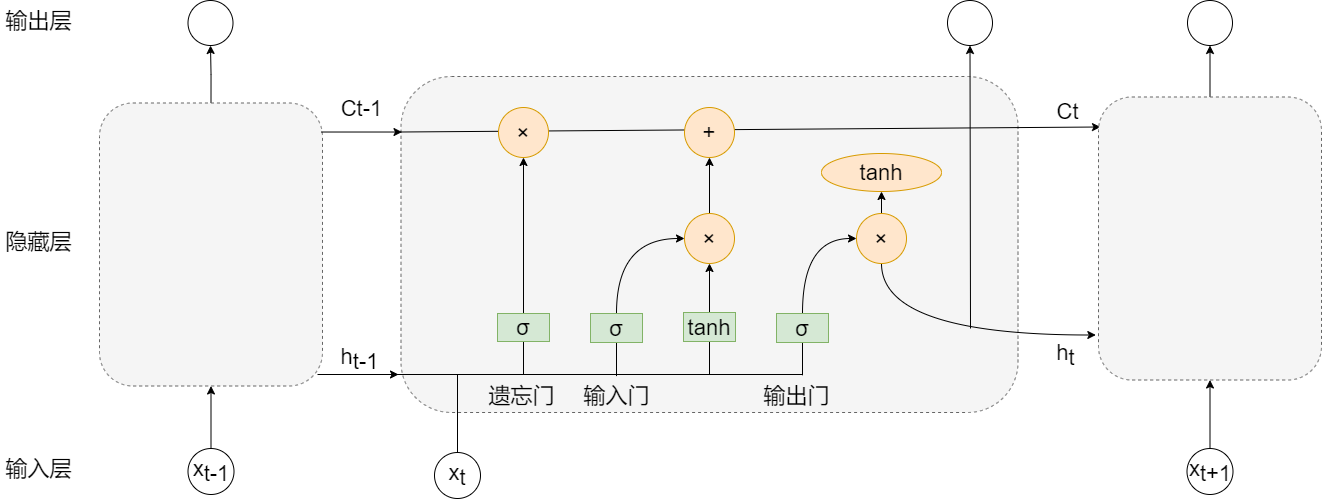

The diagram above was exported from draw.io. Its source (the exported page's mxGraphModel, read from the mxfile embedded in the PNG):
<mxGraphModel dx="1384" dy="729" grid="0" gridSize="10" guides="1" tooltips="1" connect="1" arrows="1" fold="1" page="1" pageScale="1" pageWidth="3300" pageHeight="2339" math="0" shadow="0">
  <root>
    <mxCell id="0" />
    <mxCell id="1" parent="0" />
    <mxCell id="REVCWvflaiPYcav5toiO-68" value="" style="rounded=1;whiteSpace=wrap;html=1;dashed=1;fontSize=22;strokeColor=#666666;strokeWidth=1;fillColor=#f5f5f5;fontColor=#333333;verticalAlign=middle;" vertex="1" parent="1">
      <mxGeometry x="1422.5" y="745" width="617" height="336" as="geometry" />
    </mxCell>
    <mxCell id="REVCWvflaiPYcav5toiO-69" style="edgeStyle=orthogonalEdgeStyle;curved=1;rounded=0;orthogonalLoop=1;jettySize=auto;html=1;exitX=0.5;exitY=0;exitDx=0;exitDy=0;fontSize=22;endArrow=none;endFill=0;" edge="1" parent="1" source="REVCWvflaiPYcav5toiO-70">
      <mxGeometry relative="1" as="geometry">
        <mxPoint x="1479" y="1043" as="targetPoint" />
      </mxGeometry>
    </mxCell>
    <mxCell id="REVCWvflaiPYcav5toiO-70" value="x&lt;sub style=&quot;font-size: 22px;&quot;&gt;t&lt;/sub&gt;" style="ellipse;whiteSpace=wrap;html=1;aspect=fixed;fontSize=22;strokeColor=#000000;strokeWidth=1;" vertex="1" parent="1">
      <mxGeometry x="1456" y="1121" width="46" height="46" as="geometry" />
    </mxCell>
    <mxCell id="REVCWvflaiPYcav5toiO-71" style="edgeStyle=orthogonalEdgeStyle;rounded=0;orthogonalLoop=1;jettySize=auto;html=1;exitX=0.5;exitY=0;exitDx=0;exitDy=0;entryX=0.5;entryY=1;entryDx=0;entryDy=0;fontSize=22;" edge="1" parent="1" source="REVCWvflaiPYcav5toiO-73" target="REVCWvflaiPYcav5toiO-90">
      <mxGeometry relative="1" as="geometry" />
    </mxCell>
    <mxCell id="REVCWvflaiPYcav5toiO-72" style="edgeStyle=orthogonalEdgeStyle;curved=1;rounded=0;orthogonalLoop=1;jettySize=auto;html=1;exitX=0.5;exitY=1;exitDx=0;exitDy=0;fontSize=22;endArrow=none;endFill=0;" edge="1" parent="1" source="REVCWvflaiPYcav5toiO-73">
      <mxGeometry relative="1" as="geometry">
        <mxPoint x="1545" y="1043" as="targetPoint" />
      </mxGeometry>
    </mxCell>
    <mxCell id="REVCWvflaiPYcav5toiO-73" value="&lt;p class=&quot;MsoNormal&quot; style=&quot;font-size: 22px;&quot;&gt;&lt;span style=&quot;font-size: 22px;&quot;&gt;σ&lt;/span&gt;&lt;/p&gt;" style="rounded=0;whiteSpace=wrap;html=1;fontSize=22;strokeColor=#82b366;strokeWidth=1;fillColor=#d5e8d4;" vertex="1" parent="1">
      <mxGeometry x="1519" y="982" width="52" height="28" as="geometry" />
    </mxCell>
    <mxCell id="REVCWvflaiPYcav5toiO-74" style="edgeStyle=orthogonalEdgeStyle;rounded=0;orthogonalLoop=1;jettySize=auto;html=1;exitX=0.5;exitY=0;exitDx=0;exitDy=0;entryX=0;entryY=0.5;entryDx=0;entryDy=0;fontSize=22;curved=1;" edge="1" parent="1" source="REVCWvflaiPYcav5toiO-76" target="REVCWvflaiPYcav5toiO-84">
      <mxGeometry relative="1" as="geometry" />
    </mxCell>
    <mxCell id="REVCWvflaiPYcav5toiO-75" style="edgeStyle=orthogonalEdgeStyle;curved=1;rounded=0;orthogonalLoop=1;jettySize=auto;html=1;exitX=0.5;exitY=1;exitDx=0;exitDy=0;fontSize=22;endArrow=none;endFill=0;" edge="1" parent="1" source="REVCWvflaiPYcav5toiO-76">
      <mxGeometry relative="1" as="geometry">
        <mxPoint x="1638" y="1044.6000061035156" as="targetPoint" />
      </mxGeometry>
    </mxCell>
    <mxCell id="REVCWvflaiPYcav5toiO-76" value="&lt;p class=&quot;MsoNormal&quot; style=&quot;font-size: 22px;&quot;&gt;&lt;span style=&quot;font-size: 22px;&quot;&gt;σ&lt;/span&gt;&lt;/p&gt;" style="rounded=0;whiteSpace=wrap;html=1;fontSize=22;strokeColor=#82b366;strokeWidth=1;fillColor=#d5e8d4;" vertex="1" parent="1">
      <mxGeometry x="1612" y="982" width="52" height="29" as="geometry" />
    </mxCell>
    <mxCell id="REVCWvflaiPYcav5toiO-77" style="edgeStyle=orthogonalEdgeStyle;rounded=0;orthogonalLoop=1;jettySize=auto;html=1;exitX=0.5;exitY=0;exitDx=0;exitDy=0;entryX=0.5;entryY=1;entryDx=0;entryDy=0;fontSize=22;" edge="1" parent="1" source="REVCWvflaiPYcav5toiO-79" target="REVCWvflaiPYcav5toiO-84">
      <mxGeometry relative="1" as="geometry" />
    </mxCell>
    <mxCell id="REVCWvflaiPYcav5toiO-78" style="edgeStyle=orthogonalEdgeStyle;curved=1;rounded=0;orthogonalLoop=1;jettySize=auto;html=1;exitX=0.5;exitY=1;exitDx=0;exitDy=0;fontSize=22;endArrow=none;endFill=0;" edge="1" parent="1" source="REVCWvflaiPYcav5toiO-79">
      <mxGeometry relative="1" as="geometry">
        <mxPoint x="1731" y="1043" as="targetPoint" />
      </mxGeometry>
    </mxCell>
    <mxCell id="REVCWvflaiPYcav5toiO-79" value="&lt;p class=&quot;MsoNormal&quot; style=&quot;font-size: 22px;&quot;&gt;&lt;span style=&quot;font-size: 22px;&quot;&gt;tanh&lt;/span&gt;&lt;/p&gt;" style="rounded=0;whiteSpace=wrap;html=1;fontSize=22;strokeColor=#82b366;strokeWidth=1;fillColor=#d5e8d4;" vertex="1" parent="1">
      <mxGeometry x="1705" y="981" width="52" height="29" as="geometry" />
    </mxCell>
    <mxCell id="REVCWvflaiPYcav5toiO-80" style="edgeStyle=orthogonalEdgeStyle;rounded=0;orthogonalLoop=1;jettySize=auto;html=1;exitX=0.5;exitY=0;exitDx=0;exitDy=0;entryX=0;entryY=0.5;entryDx=0;entryDy=0;fontSize=22;curved=1;" edge="1" parent="1" source="REVCWvflaiPYcav5toiO-82" target="REVCWvflaiPYcav5toiO-87">
      <mxGeometry relative="1" as="geometry" />
    </mxCell>
    <mxCell id="REVCWvflaiPYcav5toiO-81" style="edgeStyle=orthogonalEdgeStyle;curved=1;rounded=0;orthogonalLoop=1;jettySize=auto;html=1;exitX=0.5;exitY=1;exitDx=0;exitDy=0;fontSize=22;endArrow=none;endFill=0;" edge="1" parent="1" source="REVCWvflaiPYcav5toiO-82">
      <mxGeometry relative="1" as="geometry">
        <mxPoint x="1824" y="1043.7999877929688" as="targetPoint" />
      </mxGeometry>
    </mxCell>
    <mxCell id="REVCWvflaiPYcav5toiO-82" value="&lt;p class=&quot;MsoNormal&quot; style=&quot;font-size: 22px;&quot;&gt;&lt;span style=&quot;font-size: 22px;&quot;&gt;σ&lt;/span&gt;&lt;/p&gt;" style="rounded=0;whiteSpace=wrap;html=1;fontSize=22;strokeColor=#82b366;strokeWidth=1;fillColor=#d5e8d4;" vertex="1" parent="1">
      <mxGeometry x="1798" y="982" width="52" height="29" as="geometry" />
    </mxCell>
    <mxCell id="REVCWvflaiPYcav5toiO-83" style="edgeStyle=orthogonalEdgeStyle;rounded=0;orthogonalLoop=1;jettySize=auto;html=1;exitX=0.5;exitY=0;exitDx=0;exitDy=0;entryX=0.5;entryY=1;entryDx=0;entryDy=0;fontSize=22;" edge="1" parent="1" source="REVCWvflaiPYcav5toiO-84" target="REVCWvflaiPYcav5toiO-91">
      <mxGeometry relative="1" as="geometry" />
    </mxCell>
    <mxCell id="REVCWvflaiPYcav5toiO-84" value="×" style="ellipse;whiteSpace=wrap;html=1;aspect=fixed;fontSize=22;strokeColor=#d79b00;strokeWidth=1;fillColor=#ffe6cc;" vertex="1" parent="1">
      <mxGeometry x="1706" y="882" width="50" height="50" as="geometry" />
    </mxCell>
    <mxCell id="REVCWvflaiPYcav5toiO-85" style="edgeStyle=orthogonalEdgeStyle;rounded=0;orthogonalLoop=1;jettySize=auto;html=1;exitX=0.5;exitY=0;exitDx=0;exitDy=0;entryX=0.5;entryY=1;entryDx=0;entryDy=0;fontSize=22;" edge="1" parent="1" source="REVCWvflaiPYcav5toiO-87" target="REVCWvflaiPYcav5toiO-88">
      <mxGeometry relative="1" as="geometry" />
    </mxCell>
    <mxCell id="REVCWvflaiPYcav5toiO-86" style="edgeStyle=orthogonalEdgeStyle;curved=1;rounded=0;orthogonalLoop=1;jettySize=auto;html=1;exitX=0.5;exitY=1;exitDx=0;exitDy=0;entryX=-0.012;entryY=0.841;entryDx=0;entryDy=0;entryPerimeter=0;fontSize=22;endArrow=classic;endFill=1;elbow=vertical;" edge="1" parent="1" source="REVCWvflaiPYcav5toiO-87" target="REVCWvflaiPYcav5toiO-100">
      <mxGeometry relative="1" as="geometry">
        <Array as="points">
          <mxPoint x="1903" y="1004" />
        </Array>
      </mxGeometry>
    </mxCell>
    <mxCell id="REVCWvflaiPYcav5toiO-87" value="×" style="ellipse;whiteSpace=wrap;html=1;aspect=fixed;fontSize=22;strokeColor=#d79b00;strokeWidth=1;fillColor=#ffe6cc;" vertex="1" parent="1">
      <mxGeometry x="1878" y="882" width="50" height="50" as="geometry" />
    </mxCell>
    <mxCell id="REVCWvflaiPYcav5toiO-88" value="tanh" style="ellipse;whiteSpace=wrap;html=1;fontSize=22;strokeColor=#d79b00;strokeWidth=1;fillColor=#ffe6cc;" vertex="1" parent="1">
      <mxGeometry x="1843" y="822" width="120" height="38" as="geometry" />
    </mxCell>
    <mxCell id="REVCWvflaiPYcav5toiO-89" value="" style="endArrow=classic;html=1;rounded=0;fontSize=22;curved=1;entryX=0.009;entryY=0.106;entryDx=0;entryDy=0;entryPerimeter=0;" edge="1" parent="1" target="REVCWvflaiPYcav5toiO-100">
      <mxGeometry width="50" height="50" relative="1" as="geometry">
        <mxPoint x="1422.5" y="800.5" as="sourcePoint" />
        <mxPoint x="2112" y="801" as="targetPoint" />
      </mxGeometry>
    </mxCell>
    <mxCell id="REVCWvflaiPYcav5toiO-90" value="×" style="ellipse;whiteSpace=wrap;html=1;aspect=fixed;fontSize=22;strokeColor=#d79b00;strokeWidth=1;fillColor=#ffe6cc;" vertex="1" parent="1">
      <mxGeometry x="1520" y="776" width="50" height="50" as="geometry" />
    </mxCell>
    <mxCell id="REVCWvflaiPYcav5toiO-91" value="+" style="ellipse;whiteSpace=wrap;html=1;aspect=fixed;fontSize=22;strokeColor=#d79b00;strokeWidth=1;fillColor=#ffe6cc;" vertex="1" parent="1">
      <mxGeometry x="1706" y="776" width="50" height="50" as="geometry" />
    </mxCell>
    <mxCell id="REVCWvflaiPYcav5toiO-92" value="" style="endArrow=none;html=1;rounded=0;fontSize=22;curved=1;" edge="1" parent="1">
      <mxGeometry width="50" height="50" relative="1" as="geometry">
        <mxPoint x="1417" y="1043" as="sourcePoint" />
        <mxPoint x="1824" y="1043" as="targetPoint" />
      </mxGeometry>
    </mxCell>
    <mxCell id="REVCWvflaiPYcav5toiO-93" value="" style="endArrow=classic;html=1;rounded=0;fontSize=22;curved=1;elbow=vertical;entryX=0.5;entryY=1;entryDx=0;entryDy=0;" edge="1" parent="1" target="REVCWvflaiPYcav5toiO-96">
      <mxGeometry width="50" height="50" relative="1" as="geometry">
        <mxPoint x="1992" y="997" as="sourcePoint" />
        <mxPoint x="1992" y="711" as="targetPoint" />
      </mxGeometry>
    </mxCell>
    <mxCell id="REVCWvflaiPYcav5toiO-94" value="C&lt;span style=&quot;font-size: 22px;&quot;&gt;t&lt;br style=&quot;font-size: 22px;&quot;&gt;&lt;/span&gt;" style="text;html=1;align=center;verticalAlign=middle;resizable=0;points=[];autosize=1;strokeColor=none;fillColor=none;fontSize=22;" vertex="1" parent="1">
      <mxGeometry x="2073" y="765" width="32" height="30" as="geometry" />
    </mxCell>
    <mxCell id="REVCWvflaiPYcav5toiO-95" value="C&lt;span style=&quot;font-size: 22px;&quot;&gt;t-1&lt;br style=&quot;font-size: 22px;&quot;&gt;&lt;/span&gt;" style="text;html=1;align=center;verticalAlign=middle;resizable=0;points=[];autosize=1;strokeColor=none;fillColor=none;fontSize=22;" vertex="1" parent="1">
      <mxGeometry x="1357" y="762" width="52" height="30" as="geometry" />
    </mxCell>
    <mxCell id="REVCWvflaiPYcav5toiO-96" value="" style="ellipse;whiteSpace=wrap;html=1;aspect=fixed;fontSize=22;strokeColor=#000000;strokeWidth=1;" vertex="1" parent="1">
      <mxGeometry x="1969" y="669" width="45" height="45" as="geometry" />
    </mxCell>
    <mxCell id="REVCWvflaiPYcav5toiO-97" value="h&lt;sub style=&quot;font-size: 22px;&quot;&gt;t&lt;br style=&quot;font-size: 22px;&quot;&gt;&lt;/sub&gt;" style="text;html=1;align=center;verticalAlign=middle;resizable=0;points=[];autosize=1;strokeColor=none;fillColor=none;fontSize=22;" vertex="1" parent="1">
      <mxGeometry x="2073" y="1006" width="28" height="35" as="geometry" />
    </mxCell>
    <mxCell id="REVCWvflaiPYcav5toiO-98" value="h&lt;sub style=&quot;font-size: 22px;&quot;&gt;t-1&lt;br style=&quot;font-size: 22px;&quot;&gt;&lt;/sub&gt;" style="text;html=1;align=center;verticalAlign=middle;resizable=0;points=[];autosize=1;strokeColor=none;fillColor=none;fontSize=22;" vertex="1" parent="1">
      <mxGeometry x="1357" y="1010" width="48" height="35" as="geometry" />
    </mxCell>
    <mxCell id="REVCWvflaiPYcav5toiO-99" style="edgeStyle=orthogonalEdgeStyle;curved=1;rounded=0;orthogonalLoop=1;jettySize=auto;html=1;exitX=0.5;exitY=0;exitDx=0;exitDy=0;fontSize=22;endArrow=classic;endFill=1;elbow=vertical;" edge="1" parent="1" source="REVCWvflaiPYcav5toiO-100" target="REVCWvflaiPYcav5toiO-105">
      <mxGeometry relative="1" as="geometry" />
    </mxCell>
    <mxCell id="REVCWvflaiPYcav5toiO-100" value="" style="rounded=1;whiteSpace=wrap;html=1;dashed=1;fontSize=22;strokeColor=#666666;strokeWidth=1;fillColor=#f5f5f5;fontColor=#333333;verticalAlign=middle;" vertex="1" parent="1">
      <mxGeometry x="2120" y="765.5" width="223" height="283" as="geometry" />
    </mxCell>
    <mxCell id="REVCWvflaiPYcav5toiO-101" style="edgeStyle=orthogonalEdgeStyle;curved=1;rounded=0;orthogonalLoop=1;jettySize=auto;html=1;exitX=0.5;exitY=0;exitDx=0;exitDy=0;entryX=0.5;entryY=1;entryDx=0;entryDy=0;fontSize=22;endArrow=classic;endFill=1;elbow=vertical;" edge="1" parent="1" source="REVCWvflaiPYcav5toiO-102" target="REVCWvflaiPYcav5toiO-107">
      <mxGeometry relative="1" as="geometry" />
    </mxCell>
    <mxCell id="REVCWvflaiPYcav5toiO-102" value="x&lt;sub style=&quot;font-size: 22px;&quot;&gt;t-1&lt;/sub&gt;" style="ellipse;whiteSpace=wrap;html=1;aspect=fixed;fontSize=22;strokeColor=#000000;strokeWidth=1;" vertex="1" parent="1">
      <mxGeometry x="1209.5" y="1117" width="46" height="46" as="geometry" />
    </mxCell>
    <mxCell id="REVCWvflaiPYcav5toiO-103" style="edgeStyle=orthogonalEdgeStyle;curved=1;rounded=0;orthogonalLoop=1;jettySize=auto;html=1;exitX=0.5;exitY=0;exitDx=0;exitDy=0;entryX=0.5;entryY=1;entryDx=0;entryDy=0;fontSize=22;endArrow=classic;endFill=1;elbow=vertical;" edge="1" parent="1" source="REVCWvflaiPYcav5toiO-104" target="REVCWvflaiPYcav5toiO-100">
      <mxGeometry relative="1" as="geometry" />
    </mxCell>
    <mxCell id="REVCWvflaiPYcav5toiO-104" value="x&lt;sub style=&quot;font-size: 22px;&quot;&gt;t+1&lt;/sub&gt;" style="ellipse;whiteSpace=wrap;html=1;aspect=fixed;fontSize=22;strokeColor=#000000;strokeWidth=1;" vertex="1" parent="1">
      <mxGeometry x="2208.5" y="1117" width="46" height="46" as="geometry" />
    </mxCell>
    <mxCell id="REVCWvflaiPYcav5toiO-105" value="" style="ellipse;whiteSpace=wrap;html=1;aspect=fixed;fontSize=22;strokeColor=#000000;strokeWidth=1;" vertex="1" parent="1">
      <mxGeometry x="2209" y="669" width="45" height="45" as="geometry" />
    </mxCell>
    <mxCell id="REVCWvflaiPYcav5toiO-106" style="edgeStyle=orthogonalEdgeStyle;curved=1;rounded=0;orthogonalLoop=1;jettySize=auto;html=1;exitX=0.5;exitY=0;exitDx=0;exitDy=0;entryX=0.5;entryY=1;entryDx=0;entryDy=0;fontSize=22;endArrow=classic;endFill=1;elbow=vertical;" edge="1" parent="1" source="REVCWvflaiPYcav5toiO-107" target="REVCWvflaiPYcav5toiO-108">
      <mxGeometry relative="1" as="geometry" />
    </mxCell>
    <mxCell id="REVCWvflaiPYcav5toiO-107" value="" style="rounded=1;whiteSpace=wrap;html=1;dashed=1;fontSize=22;strokeColor=#666666;strokeWidth=1;fillColor=#f5f5f5;fontColor=#333333;verticalAlign=middle;" vertex="1" parent="1">
      <mxGeometry x="1121" y="771.5" width="223" height="283" as="geometry" />
    </mxCell>
    <mxCell id="REVCWvflaiPYcav5toiO-108" value="" style="ellipse;whiteSpace=wrap;html=1;aspect=fixed;fontSize=22;strokeColor=#000000;strokeWidth=1;" vertex="1" parent="1">
      <mxGeometry x="1209.5" y="669" width="45" height="45" as="geometry" />
    </mxCell>
    <mxCell id="REVCWvflaiPYcav5toiO-109" value="" style="endArrow=classic;html=1;rounded=0;fontSize=22;curved=1;elbow=vertical;" edge="1" parent="1">
      <mxGeometry width="50" height="50" relative="1" as="geometry">
        <mxPoint x="1342.5" y="800.52" as="sourcePoint" />
        <mxPoint x="1423.5" y="800.52" as="targetPoint" />
      </mxGeometry>
    </mxCell>
    <mxCell id="REVCWvflaiPYcav5toiO-110" value="" style="endArrow=classic;html=1;rounded=0;fontSize=22;curved=1;elbow=vertical;" edge="1" parent="1">
      <mxGeometry width="50" height="50" relative="1" as="geometry">
        <mxPoint x="1339" y="1043" as="sourcePoint" />
        <mxPoint x="1420" y="1043" as="targetPoint" />
      </mxGeometry>
    </mxCell>
    <mxCell id="REVCWvflaiPYcav5toiO-111" value="&lt;font style=&quot;font-size: 22px;&quot;&gt;输出层&lt;/font&gt;" style="text;html=1;align=center;verticalAlign=middle;resizable=0;points=[];autosize=1;strokeColor=none;fillColor=none;fontSize=22;" vertex="1" parent="1">
      <mxGeometry x="1022" y="673.75" width="76" height="30" as="geometry" />
    </mxCell>
    <mxCell id="REVCWvflaiPYcav5toiO-112" value="&lt;font style=&quot;font-size: 22px;&quot;&gt;隐藏层&lt;/font&gt;" style="text;html=1;align=center;verticalAlign=middle;resizable=0;points=[];autosize=1;strokeColor=none;fillColor=none;fontSize=22;" vertex="1" parent="1">
      <mxGeometry x="1022" y="895.25" width="76" height="30" as="geometry" />
    </mxCell>
    <mxCell id="REVCWvflaiPYcav5toiO-113" value="&lt;span style=&quot;font-size: 22px;&quot;&gt;输入层&lt;/span&gt;" style="text;html=1;align=center;verticalAlign=middle;resizable=0;points=[];autosize=1;strokeColor=none;fillColor=none;fontSize=22;" vertex="1" parent="1">
      <mxGeometry x="1022" y="1122.25" width="76" height="30" as="geometry" />
    </mxCell>
    <mxCell id="REVCWvflaiPYcav5toiO-114" value="遗忘门" style="text;html=1;align=center;verticalAlign=middle;resizable=0;points=[];autosize=1;strokeColor=none;fillColor=none;fontSize=22;" vertex="1" parent="1">
      <mxGeometry x="1505" y="1048.5" width="76" height="30" as="geometry" />
    </mxCell>
    <mxCell id="REVCWvflaiPYcav5toiO-115" value="输入门" style="text;html=1;align=center;verticalAlign=middle;resizable=0;points=[];autosize=1;strokeColor=none;fillColor=none;fontSize=22;" vertex="1" parent="1">
      <mxGeometry x="1600" y="1048.5" width="76" height="30" as="geometry" />
    </mxCell>
    <mxCell id="REVCWvflaiPYcav5toiO-116" value="输出门" style="text;html=1;align=center;verticalAlign=middle;resizable=0;points=[];autosize=1;strokeColor=none;fillColor=none;fontSize=22;" vertex="1" parent="1">
      <mxGeometry x="1780" y="1048.5" width="76" height="30" as="geometry" />
    </mxCell>
  </root>
</mxGraphModel>